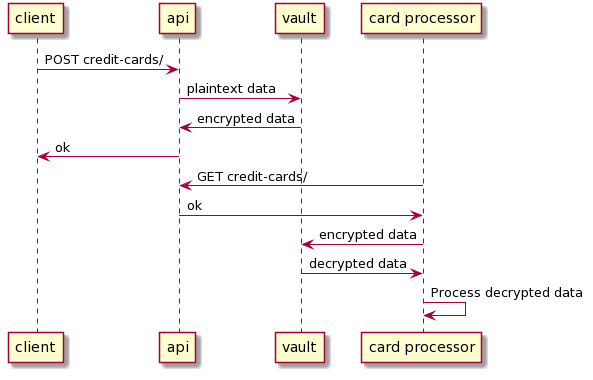

The diagram above was rendered by PlantUML. Its source (embedded in the PNG):
@startuml
client -> api : POST credit-cards/
api -> vault : plaintext data
vault -> api : encrypted data
api -> client : ok



"card processor" -> api : GET credit-cards/
api -> "card processor" : ok
"card processor" -> vault : encrypted data
vault -> "card processor" : decrypted data
"card processor" -> "card processor" : Process decrypted data
@enduml